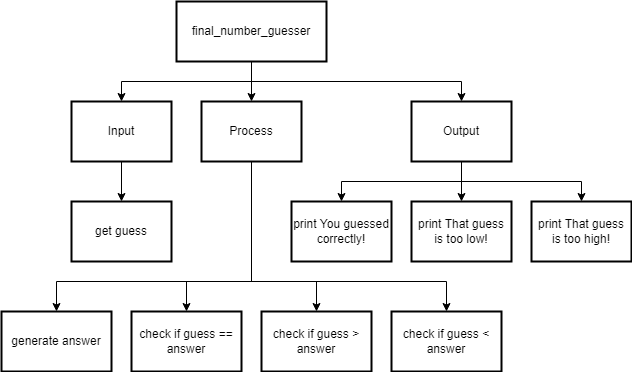

The diagram above was exported from draw.io. Its source (the exported page's mxGraphModel, read from the mxfile embedded in the PNG):
<mxGraphModel dx="1202" dy="791" grid="1" gridSize="10" guides="1" tooltips="1" connect="1" arrows="1" fold="1" page="1" pageScale="1" pageWidth="827" pageHeight="1169" math="0" shadow="0">
  <root>
    <mxCell id="0" />
    <mxCell id="1" parent="0" />
    <mxCell id="14" style="edgeStyle=none;rounded=0;html=1;exitX=0.5;exitY=1;exitDx=0;exitDy=0;entryX=0.5;entryY=0;entryDx=0;entryDy=0;" parent="1" source="2" target="8" edge="1">
      <mxGeometry relative="1" as="geometry">
        <Array as="points">
          <mxPoint x="340" y="300" />
          <mxPoint x="145" y="300" />
        </Array>
      </mxGeometry>
    </mxCell>
    <mxCell id="15" style="edgeStyle=none;rounded=0;html=1;exitX=0.5;exitY=1;exitDx=0;exitDy=0;entryX=0.5;entryY=0;entryDx=0;entryDy=0;" parent="1" source="2" target="9" edge="1">
      <mxGeometry relative="1" as="geometry">
        <Array as="points">
          <mxPoint x="340" y="300" />
          <mxPoint x="275" y="300" />
        </Array>
      </mxGeometry>
    </mxCell>
    <mxCell id="23" style="edgeStyle=none;rounded=0;html=1;exitX=0.5;exitY=1;exitDx=0;exitDy=0;entryX=0.5;entryY=0;entryDx=0;entryDy=0;" edge="1" parent="1" source="2" target="17">
      <mxGeometry relative="1" as="geometry">
        <Array as="points">
          <mxPoint x="340" y="300" />
          <mxPoint x="405" y="300" />
        </Array>
      </mxGeometry>
    </mxCell>
    <mxCell id="24" style="edgeStyle=none;rounded=0;html=1;exitX=0.5;exitY=1;exitDx=0;exitDy=0;entryX=0.5;entryY=0;entryDx=0;entryDy=0;" edge="1" parent="1" source="2" target="18">
      <mxGeometry relative="1" as="geometry">
        <Array as="points">
          <mxPoint x="340" y="300" />
          <mxPoint x="535" y="300" />
        </Array>
      </mxGeometry>
    </mxCell>
    <mxCell id="2" value="Process" style="rounded=0;whiteSpace=wrap;html=1;absoluteArcSize=1;arcSize=14;strokeWidth=2;" parent="1" vertex="1">
      <mxGeometry x="290" y="120" width="100" height="60" as="geometry" />
    </mxCell>
    <mxCell id="10" style="edgeStyle=none;html=1;exitX=0.5;exitY=1;exitDx=0;exitDy=0;entryX=0.5;entryY=0;entryDx=0;entryDy=0;rounded=0;" parent="1" source="3" target="4" edge="1">
      <mxGeometry relative="1" as="geometry">
        <Array as="points">
          <mxPoint x="340" y="100" />
          <mxPoint x="210" y="100" />
        </Array>
      </mxGeometry>
    </mxCell>
    <mxCell id="11" style="edgeStyle=none;rounded=0;html=1;exitX=0.5;exitY=1;exitDx=0;exitDy=0;entryX=0.5;entryY=0;entryDx=0;entryDy=0;" parent="1" source="3" target="2" edge="1">
      <mxGeometry relative="1" as="geometry" />
    </mxCell>
    <mxCell id="12" style="edgeStyle=none;rounded=0;html=1;exitX=0.5;exitY=1;exitDx=0;exitDy=0;entryX=0.5;entryY=0;entryDx=0;entryDy=0;" parent="1" source="3" target="5" edge="1">
      <mxGeometry relative="1" as="geometry">
        <Array as="points">
          <mxPoint x="340" y="100" />
          <mxPoint x="550" y="100" />
        </Array>
      </mxGeometry>
    </mxCell>
    <mxCell id="3" value="final_number_guesser" style="rounded=0;whiteSpace=wrap;html=1;absoluteArcSize=1;arcSize=14;strokeWidth=2;" parent="1" vertex="1">
      <mxGeometry x="265" y="20" width="150" height="60" as="geometry" />
    </mxCell>
    <mxCell id="13" style="edgeStyle=none;rounded=0;html=1;exitX=0.5;exitY=1;exitDx=0;exitDy=0;entryX=0.5;entryY=0;entryDx=0;entryDy=0;" parent="1" source="4" target="6" edge="1">
      <mxGeometry relative="1" as="geometry" />
    </mxCell>
    <mxCell id="4" value="Input" style="rounded=0;whiteSpace=wrap;html=1;absoluteArcSize=1;arcSize=14;strokeWidth=2;" parent="1" vertex="1">
      <mxGeometry x="160" y="120" width="100" height="60" as="geometry" />
    </mxCell>
    <mxCell id="16" style="edgeStyle=none;rounded=0;html=1;entryX=0.5;entryY=0;entryDx=0;entryDy=0;" parent="1" source="5" target="7" edge="1">
      <mxGeometry relative="1" as="geometry">
        <Array as="points">
          <mxPoint x="550" y="200" />
          <mxPoint x="430" y="200" />
        </Array>
      </mxGeometry>
    </mxCell>
    <mxCell id="21" style="edgeStyle=none;html=1;entryX=0.5;entryY=0;entryDx=0;entryDy=0;" edge="1" parent="1" source="5" target="19">
      <mxGeometry relative="1" as="geometry" />
    </mxCell>
    <mxCell id="22" style="edgeStyle=none;html=1;exitX=0.5;exitY=1;exitDx=0;exitDy=0;entryX=0.5;entryY=0;entryDx=0;entryDy=0;rounded=0;" edge="1" parent="1" source="5" target="20">
      <mxGeometry relative="1" as="geometry">
        <Array as="points">
          <mxPoint x="550" y="200" />
          <mxPoint x="670" y="200" />
        </Array>
      </mxGeometry>
    </mxCell>
    <mxCell id="5" value="Output" style="rounded=0;whiteSpace=wrap;html=1;absoluteArcSize=1;arcSize=14;strokeWidth=2;" parent="1" vertex="1">
      <mxGeometry x="500" y="120" width="100" height="60" as="geometry" />
    </mxCell>
    <mxCell id="6" value="get guess" style="rounded=0;whiteSpace=wrap;html=1;absoluteArcSize=1;arcSize=14;strokeWidth=2;" parent="1" vertex="1">
      <mxGeometry x="160" y="220" width="100" height="60" as="geometry" />
    </mxCell>
    <mxCell id="7" value="print You guessed correctly!" style="rounded=0;whiteSpace=wrap;html=1;absoluteArcSize=1;arcSize=14;strokeWidth=2;" parent="1" vertex="1">
      <mxGeometry x="380" y="220" width="100" height="60" as="geometry" />
    </mxCell>
    <mxCell id="8" value="generate answer" style="rounded=0;whiteSpace=wrap;html=1;absoluteArcSize=1;arcSize=14;strokeWidth=2;" parent="1" vertex="1">
      <mxGeometry x="90" y="330" width="110" height="60" as="geometry" />
    </mxCell>
    <mxCell id="9" value="check if guess == answer" style="rounded=0;whiteSpace=wrap;html=1;absoluteArcSize=1;arcSize=14;strokeWidth=2;" parent="1" vertex="1">
      <mxGeometry x="220" y="330" width="110" height="60" as="geometry" />
    </mxCell>
    <mxCell id="17" value="check if guess &amp;gt; answer" style="rounded=0;whiteSpace=wrap;html=1;absoluteArcSize=1;arcSize=14;strokeWidth=2;" vertex="1" parent="1">
      <mxGeometry x="350" y="330" width="110" height="60" as="geometry" />
    </mxCell>
    <mxCell id="18" value="check if guess &amp;lt; answer" style="rounded=0;whiteSpace=wrap;html=1;absoluteArcSize=1;arcSize=14;strokeWidth=2;" vertex="1" parent="1">
      <mxGeometry x="480" y="330" width="110" height="60" as="geometry" />
    </mxCell>
    <mxCell id="19" value="print That guess is too low!" style="rounded=0;whiteSpace=wrap;html=1;absoluteArcSize=1;arcSize=14;strokeWidth=2;" vertex="1" parent="1">
      <mxGeometry x="500" y="220" width="100" height="60" as="geometry" />
    </mxCell>
    <mxCell id="20" value="print That guess is too high!" style="rounded=0;whiteSpace=wrap;html=1;absoluteArcSize=1;arcSize=14;strokeWidth=2;" vertex="1" parent="1">
      <mxGeometry x="620" y="220" width="100" height="60" as="geometry" />
    </mxCell>
  </root>
</mxGraphModel>